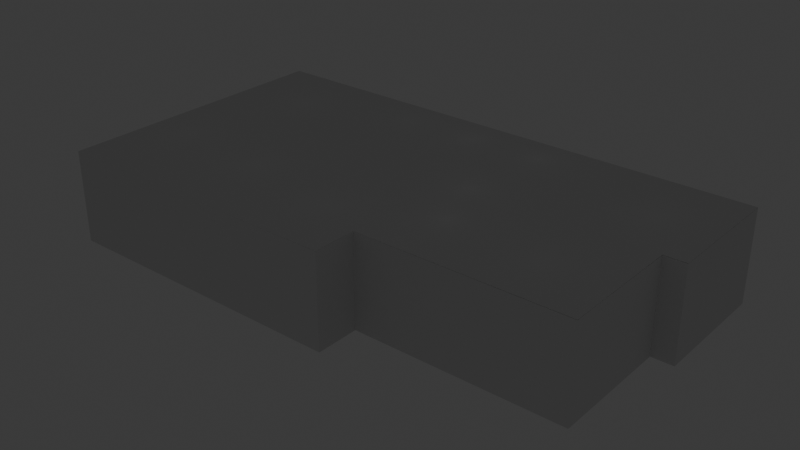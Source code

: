 # Source: Apartment.blend  (saved by Blender 4.2.66; exported with 4.5.12 LTS)
import bpy
from mathutils import Matrix  # noqa: F401  (used for matrix-valued properties, if any)

bpy.ops.wm.read_factory_settings(use_empty=True)
scene = bpy.context.scene
scene.name = 'Scene'

# ---- collections
col_collection = bpy.data.collections.new('Collection'); scene.collection.children.link(col_collection)

# ---- world
world_world = bpy.data.worlds.new('World'); scene.world = world_world
world_world.use_nodes = True; world_world.node_tree.nodes.clear()
_N = world_world.node_tree.nodes; _L = world_world.node_tree.links
n0 = _N.new('ShaderNodeOutputWorld'); n0.name = 'World Output'; n0.location = (300, 300)
n1 = _N.new('ShaderNodeBackground'); n1.name = 'Background'; n1.location = (10, 300)
n1.inputs[0].default_value = (0.05088, 0.05088, 0.05088, 1.0)
_L.new(n1.outputs[0], n0.inputs[0])
n0.is_active_output = True
world_world.color = (0.05088, 0.05088, 0.05088)
world_world.sun_shadow_jitter_overblur = 0.0

# ---- lights
light_point = bpy.data.lights.new('Point', 'POINT')
light_point.shadow_soft_size = 7.642
light_point_001 = bpy.data.lights.new('Point.001', 'POINT')
light_point_001.shadow_soft_size = 7.642
light_point_002 = bpy.data.lights.new('Point.002', 'POINT')
light_point_002.shadow_soft_size = 7.642
light_point_003 = bpy.data.lights.new('Point.003', 'POINT')
light_point_003.shadow_soft_size = 5.338
light_point_004 = bpy.data.lights.new('Point.004', 'POINT')
light_point_004.shadow_soft_size = 7.642
light_point_005 = bpy.data.lights.new('Point.005', 'POINT')
light_point_005.shadow_soft_size = 7.642
light_point_006 = bpy.data.lights.new('Point.006', 'POINT')
light_point_006.shadow_soft_size = 5.338
light_point_007 = bpy.data.lights.new('Point.007', 'POINT')
light_point_007.shadow_soft_size = 5.338
light_point_008 = bpy.data.lights.new('Point.008', 'POINT')
light_point_008.shadow_soft_size = 7.642
light_point_009 = bpy.data.lights.new('Point.009', 'POINT')
light_point_009.shadow_soft_size = 7.642
light_point_010 = bpy.data.lights.new('Point.010', 'POINT')
light_point_010.shadow_soft_size = 5.338

# ---- meshes
me_plane_003 = bpy.data.meshes.new('Plane.003')
me_plane_003.from_pydata([(-1.0, -1.0, 0.0), (1.0, -1.0, 0.0), (-1.0, 1.0, 0.0), (1.0, 1.0, 0.0)], [], [(0, 1, 3, 2)])
_uv = me_plane_003.uv_layers.new(name='UVMap')
_uv.uv.foreach_set('vector', [0.0, 0.0, 1.0, 0.0, 1.0, 1.0, 0.0, 1.0])
me_plane_003.update()
me_plane_005 = bpy.data.meshes.new('Plane.005')
me_plane_005.from_pydata([(-1.0, -1.0, 0.0), (1.0, -1.0, 0.0), (-1.0, 1.0, 0.0), (1.0, 1.0, 0.0)], [], [(0, 1, 3, 2)])
_uv = me_plane_005.uv_layers.new(name='UVMap')
_uv.uv.foreach_set('vector', [0.0, 0.0, 1.0, 0.0, 1.0, 1.0, 0.0, 1.0])
me_plane_005.update()
me_plane_006 = bpy.data.meshes.new('Plane.006')
me_plane_006.from_pydata([(-1.0, -1.0, 0.0), (1.0, -1.0, 0.0), (-1.0, 1.0, 0.0), (1.0, 1.0, 0.0)], [], [(0, 1, 3, 2)])
_uv = me_plane_006.uv_layers.new(name='UVMap')
_uv.uv.foreach_set('vector', [0.0, 0.0, 1.0, 0.0, 1.0, 1.0, 0.0, 1.0])
me_plane_006.update()
me_plane_007 = bpy.data.meshes.new('Plane.007')
me_plane_007.from_pydata([(-1.0, -1.0, 0.0), (1.0, -1.0, 0.0), (-1.0, 1.0, 0.0), (1.0, 1.0, 0.0)], [], [(0, 1, 3, 2)])
_uv = me_plane_007.uv_layers.new(name='UVMap')
_uv.uv.foreach_set('vector', [0.0, 0.0, 1.0, 0.0, 1.0, 1.0, 0.0, 1.0])
me_plane_007.update()
me_plane_009 = bpy.data.meshes.new('Plane.009')
me_plane_009.from_pydata([(-1.0, -1.0, 0.0), (1.0, -1.0, 0.0), (-1.0, 1.0, 0.0), (1.0, 1.0, 0.0)], [], [(0, 1, 3, 2)])
_uv = me_plane_009.uv_layers.new(name='UVMap')
_uv.uv.foreach_set('vector', [0.0, 0.0, 1.0, 0.0, 1.0, 1.0, 0.0, 1.0])
me_plane_009.update()
me_cube_001 = bpy.data.meshes.new('Cube.001')
me_cube_001.from_pydata([(-1.0, -1.0, -1.0), (-1.0, -1.0, 1.0), (-1.0, 1.0, -1.0), (-1.0, 1.0, 1.0), (1.0, -1.0, -1.0), (1.0, -1.0, 1.0), (1.0, 1.0, -1.0), (1.0, 1.0, 1.0)], [], [(0, 1, 3, 2), (2, 3, 7, 6), (6, 7, 5, 4), (4, 5, 1, 0), (2, 6, 4, 0), (7, 3, 1, 5)])
_uv = me_cube_001.uv_layers.new(name='UVMap')
_uv.uv.foreach_set('vector', [0.375, 0.0, 0.625, 0.0, 0.625, 0.25, 0.375, 0.25, 0.375, 0.25, 0.625, 0.25, 0.625, 0.5, 0.375, 0.5, 0.375, 0.5, 0.625, 0.5, 0.625, 0.75, 0.375, 0.75, 0.375, 0.75, 0.625, 0.75, 0.625, 1.0, 0.375, 1.0, 0.125, 0.5, 0.375, 0.5, 0.375, 0.75, 0.125, 0.75, 0.625, 0.5, 0.875, 0.5, 0.875, 0.75, 0.625, 0.75])
me_cube_001.update()
me_plane_011 = bpy.data.meshes.new('Plane.011')
me_plane_011.from_pydata([(-1.0, -1.0, 0.0), (1.0, -1.0, 0.0), (-1.0, 1.0, 0.0), (1.0, 1.0, 0.0), (-1.34, -0.3023, -2.384e-07), (-1.0, -0.3023, -2.384e-07), (-1.34, 1.0, -2.384e-07), (-1.0, 1.0, -2.384e-07), (-1.362, -2.953, 9.537e-07), (0.6809, -2.953, 9.537e-07), (0.6809, -1.0, 9.537e-07), (-1.362, -1.395, 9.537e-07), (-1.001, -1.0, 9.537e-07)], [], [(0, 1, 3, 2), (4, 5, 7, 6), (8, 9, 10, 12, 11)])
_uv = me_plane_011.uv_layers.new(name='UVMap')
_uv.uv.foreach_set('vector', [0.0, 0.0, 1.0, 0.0, 1.0, 1.0, 0.0, 1.0, 0.0, 0.0, 1.0, 0.0, 1.0, 1.0, 0.0, 1.0, 0.0, 0.0, 1.0, 0.0, 1.0, 1.0, 0.5, 1.0, 0.0, 0.5])
me_plane_011.update()
me_plane_014 = bpy.data.meshes.new('Plane.014')
me_plane_014.from_pydata([(-1.0, -1.0, 0.0), (1.0, -1.0, 0.0), (-1.0, 1.0, 0.0), (1.0, 1.0, 0.0), (-1.0, -1.0, 2.51), (1.0, -1.0, 2.51), (-1.0, 1.0, 2.51), (1.0, 1.0, 2.51)], [], [(0, 2, 3, 1), (4, 5, 7, 6), (3, 2, 6, 7)])
_uv = me_plane_014.uv_layers.new(name='UVMap')
_uv.uv.foreach_set('vector', [0.0, 0.0, 0.0, 1.0, 1.0, 1.0, 1.0, 0.0, 0.0, 0.0, 1.0, 0.0, 1.0, 1.0, 0.0, 1.0, 1.0, 1.0, 0.0, 1.0, 0.0, 1.0, 1.0, 1.0])
me_plane_014.update()
me_plane_017 = bpy.data.meshes.new('Plane.017')
me_plane_017.from_pydata([(-1.0, -1.0, 0.0), (1.0, -1.0, 0.0), (-1.0, 1.0, 0.0), (1.0, 1.0, 0.0), (-1.0, -1.0, 4.0), (1.0, -1.0, 4.0), (-1.0, 1.0, 4.0), (1.0, 1.0, 4.0), (0.4118, 1.0, 4.0)], [(2, 0)], [(1, 3, 7, 5), (0, 1, 5, 4), (8, 6, 4, 5, 7)])
_uv = me_plane_017.uv_layers.new(name='UVMap')
_uv.uv.foreach_set('vector', [1.0, 0.0, 0.0, 0.0, 0.0, 0.0, 1.0, 0.0, 0.0, 0.0, 1.0, 0.0, 1.0, 0.0, 0.0, 0.0, 0.0, 0.0, 0.0, 0.0, 0.0, 0.0, 1.0, 0.0, 0.0, 0.0])
me_plane_017.update()
me_plane_019 = bpy.data.meshes.new('Plane.019')
me_plane_019.from_pydata([(-1.0, -1.0, 0.0), (1.0, -1.0, 0.0), (-1.0, 1.0, 0.0), (1.0, 1.0, 0.0), (-6.273, -14.2, 0.0), (2.455, -14.2, 0.0), (-6.273, -6.2, 0.0), (2.455, -6.2, 0.0), (-1.0, -6.2, 0.0), (-16.45, -14.2, 0.0), (-6.273, -14.2, 0.0), (-16.45, -3.8, 0.0), (-6.273, -3.8, 0.0), (-16.45, -6.2, 0.0), (-6.273, -6.2, 0.0), (-6.273, -3.8, 0.0), (-1.0, -6.2, 0.0), (-1.0, -3.8, 0.0), (-6.273, -1.4, 0.0), (-1.0, -1.4, 0.0), (2.455, -1.0, 0.0), (-4.091, -0.6, 0.0), (-4.091, -1.4, 0.0), (-1.0, -2.784, 0.0), (-1.0, -1.0, 0.0), (-1.0, -0.6, 0.0), (2.455, -2.792, 0.0), (2.455, -6.2, 0.0), (0.0, 1.0, 0.0), (1.0, -2.384e-07, 0.0), (8.273, -1.0, 0.0), (8.273, -2.792, 0.0), (2.455, -4.5, 0.0), (6.727, -4.5, 0.0), (2.455, -11.2, 0.0), (6.727, -11.2, 0.0), (4.636, -1.0, 0.0), (8.273, 0.2, 0.0), (4.636, 0.2, 0.0), (6.818, 0.2, 0.0), (1.0, 5.8, 0.0), (6.818, 5.8, 0.0), (0.9998, 2.2, 0.0), (4.636, 0.2, 0.0), (6.818, 2.2, 0.0), (4.636, 5.8, 0.0), (4.636, 2.2, 0.0), (1.0, -1.0, 0.0), (4.636, -1.0, 0.0), (1.0, -0.2, 0.0), (4.636, -0.2, 0.0)], [(8, 14)], [(0, 1, 29, 3, 28, 2), (10, 14, 13, 9), (13, 14, 12, 11), (5, 7, 27, 16, 8, 6, 4), (22, 19, 24, 25, 21), (20, 1, 24, 19, 23, 26), (31, 30, 36, 20, 26), (27, 32, 26, 23, 17, 16), (15, 17, 23, 19, 22, 18), (31, 26, 32, 33), (33, 32, 34, 35), (38, 36, 30, 37), (46, 44, 41, 45), (42, 46, 45, 40), (43, 39, 44, 46), (47, 48, 50, 49)])
_uv = me_plane_019.uv_layers.new(name='UVMap')
_uv.uv.foreach_set('vector', [0.0, 0.0, 1.0, 0.0, 1.0, 0.5, 1.0, 1.0, 0.5, 1.0, 0.0, 1.0, 1.0, 0.0, 1.0, 0.5, 0.0, 0.5, 0.0, 0.0, 0.0, 0.5, 1.0, 0.5, 1.0, 1.0, 0.0, 1.0, 1.0, 0.0, 1.0, 0.5, 0.8125, 0.5, 0.75, 0.5, 0.5, 0.5, 0.0, 0.5, 0.0, 0.0, 0.625, 0.8125, 0.75, 0.8125, 0.75, 0.8438, 0.75, 0.8594, 0.625, 0.875, 0.0, 0.0, 0.0, 0.0, 0.75, 0.8438, 0.75, 0.8125, 0.75, 0.7812, 0.375, 0.3906, 0.0, 0.0, 0.0, 0.0, 0.0, 0.0, 0.0, 0.0, 0.375, 0.3906, 0.0, 0.0, 0.1875, 0.1953, 0.375, 0.3906, 0.75, 0.7812, 0.75, 0.75, 0.75, 0.5, 0.5, 0.75, 0.75, 0.75, 0.75, 0.7812, 0.75, 0.8125, 0.625, 0.8125, 0.5, 0.8125, 0.0, 0.0, 0.375, 0.3906, 0.1875, 0.1953, 0.0, 0.0, 0.0, 0.0, 0.1875, 0.1953, 0.0, 0.0, 0.0, 0.0, 0.0, 0.0, 0.0, 0.0, 0.0, 0.0, 0.0, 0.0, 0.5, 0.5, 1.0, 0.5, 1.0, 1.0, 0.5, 1.0, 0.0, 0.5, 0.5, 0.5, 0.5, 1.0, 0.0, 1.0, 0.5, 0.0, 1.0, 0.0, 1.0, 0.5, 0.5, 0.5, 0.0, 0.0, 1.0, 0.0, 1.0, 1.0, 0.0, 1.0])
me_plane_019.update()
me_plane_008 = bpy.data.meshes.new('Plane.008')
me_plane_008.from_pydata([(-1.0, -1.0, 2.0), (1.0, -1.0, 2.0), (-1.0, 1.0, 2.0), (1.0, 1.0, 2.0), (-1.0, 1.0, 2.0), (1.0, 1.0, 2.0), (-1.0, 1.0, -22.25), (1.0, 1.0, -22.25), (-1.0, -1.0, 2.0), (1.0, -1.0, 2.0), (-1.0, -1.0, -48.0), (1.0, -1.0, -48.0), (-1.0, -1.0, -48.0), (1.0, -1.0, -48.0), (-1.0, 2.519, -48.0), (1.0, 2.519, -48.0), (1.0, -1.0, -24.0), (-1.0, 0.07692, -24.0), (1.0, 0.07692, -24.0), (-1.0, -1.02e-08, -24.0), (1.0, -8.356e-08, -24.0), (-1.0, -5.055e-08, -48.0), (1.0, -1.239e-07, -48.0), (-1.0, 0.07692, -24.0), (1.0, 0.07692, -24.0), (-1.0, 0.07692, -30.0), (1.0, 0.07692, -30.0), (-1.0, -4.47e-08, -30.0), (1.0, -4.47e-08, -30.0), (-1.0, 0.3077, -30.0), (1.0, 0.3077, -30.0), (-1.0, 0.3077, -30.0), (1.0, 0.3077, -30.0), (-1.0, 0.3077, -36.0), (1.0, 0.3077, -36.0), (-1.0, 0.3077, -36.0), (1.0, 0.3077, -36.0), (-1.0, 0.8462, -36.0), (1.0, 0.8462, -36.0), (-1.0, 0.8462, -31.0), (1.0, 0.8462, -31.0), (-1.0, 0.8462, -48.0), (1.0, 0.8462, -48.0), (-1.0, 0.5385, -36.0), (1.0, 0.5385, -36.0), (-1.0, 0.5385, -48.0), (1.0, 0.5385, -48.0), (-1.0, 0.8462, -31.0), (1.0, 0.8462, -31.0), (-1.0, 1.231, -31.0), (1.0, 1.231, -31.0), (-1.0, 0.8462, -33.0), (1.0, 0.8462, -33.0), (-1.0, 1.231, -33.0), (1.0, 1.231, -33.0), (-1.0, 1.462, -34.0), (1.0, 1.462, -34.0), (-1.0, 1.462, -48.0), (1.0, 1.462, -48.0), (-1.0, 1.615, -34.0), (1.0, 1.615, -34.0), (-1.0, 1.615, -48.0), (1.0, 1.615, -48.0), (-1.0, 2.519, -26.5), (1.0, 2.519, -26.5), (-1.0, 2.519, -48.0), (1.0, 2.519, -48.0), (-1.0, 1.615, -26.5), (1.0, 1.615, -26.5), (-1.0, 2.519, -26.5), (1.0, 2.519, -26.5), (-1.0, 2.375, -5.5), (1.0, 2.375, -5.5), (-1.0, 2.375, -26.5), (1.0, 2.375, -26.5), (-1.0, 1.0, -5.5), (1.0, 1.0, -5.5), (-1.0, 2.375, -5.5), (1.0, 2.375, -5.5), (-1.0, 1.452, -5.5), (1.0, 1.452, -5.5), (-1.0, 1.452, -22.25), (1.0, 1.452, -22.25), (-1.0, 1.0, -22.25), (-1.0, 1.452, -22.25), (1.0, 1.452, -22.25), (-1.0, 1.231, -31.0), (1.0, 1.231, -31.0), (-1.0, 1.231, -39.0), (1.0, 1.231, -39.0), (-1.0, 1.231, -34.0), (1.0, 1.231, -34.0), (-1.0, 1.615, -34.0), (1.0, 1.615, -34.0), (-1.0, 1.615, -26.5), (1.0, 1.615, -26.5), (-1.0, 1.615, -34.0), (1.0, 1.615, -34.0), (-0.5, 1.615, -26.5), (1.0, 1.615, -32.5), (-0.5, 1.615, -34.0), (-0.5, 1.615, -32.5), (-0.5, 1.615, -28.0), (1.0, 1.615, -28.0), (-0.5, 1.452, -22.25), (-0.5, 1.595, -25.97), (1.0, 1.595, -25.97), (1.0, 1.472, -22.78), (-0.5, 1.472, -22.78), (-0.5, -0.6923, -24.0), (-0.5, -1.0, -24.0), (-0.5, 0.07692, -24.0), (1.0, -0.6923, -24.0), (-0.3181, -0.6108, -24.17), (-0.5, -0.9231, -24.0), (-0.5, -7.626e-08, -48.0), (1.0, -0.9231, -24.0), (1.0, -1.072e-07, -38.07), (-0.5, -3.592e-08, -24.0), (-0.5, -5.957e-08, -38.07), (1.0, -1.205e-07, -44.0), (-0.5, -7.285e-08, -44.0), (-0.5, 1.615, -34.0), (1.0, 1.615, -36.0), (-0.5, 1.615, -48.0), (-0.5, 1.615, -36.0), (1.0, 1.615, -46.0), (-0.5, 1.615, -46.0), (-0.625, 1.615, -34.0), (-1.0, 1.615, -28.75), (-0.625, 1.615, -26.5), (-0.625, 1.615, -28.75), (-0.8125, 1.615, -34.0), (-0.8125, 1.615, -28.75), (-0.625, 1.615, -31.38), (-0.8125, 1.615, -31.38), (-0.5, 1.462, -22.52), (-0.5625, 1.615, -26.5), (-0.5, 1.605, -26.23), (-0.8125, 1.615, -26.5), (-0.625, 1.452, -22.25), (-0.625, 1.615, -26.5), (-0.5, -0.6923, -24.0), (-0.625, 1.575, -25.44), (-0.625, 1.493, -23.31), (-0.8125, 1.452, -22.25), (-0.625, 1.452, -22.25), (-1.0, -0.6923, -24.0), (-0.8125, 1.575, -25.44), (-0.8125, 1.534, -24.38), (-0.8125, 1.493, -23.31), (-1.0, -1.0, -24.0), (-0.625, -0.6923, -24.0), (-0.625, -1.0, -24.0), (-0.8125, -0.6923, -24.0), (-0.8125, -1.0, -24.0), (-0.625, -0.8846, -24.0), (-0.625, -0.7692, -24.0), (-0.8125, -0.7692, -24.0), (-0.8125, -0.8846, -24.0), (-1.0, 0.5385, -36.5), (-0.5, 1.231, -34.0), (1.0, 1.249, -34.0), (-0.5, 1.615, -34.0), (-0.5, 1.25, -34.0), (1.0, 1.442, -34.0), (1.0, 0.5385, -36.5), (-0.5, 1.442, -34.0), (0.25, 1.25, -34.0), (-0.5, 0.5385, -36.0), (-0.5, 0.5385, -48.0), (-0.5, 0.5385, -36.5), (1.0, 0.5385, -42.25), (0.25, 0.5385, -48.0), (-0.5, 0.5385, -42.25), (0.25, 0.5385, -36.5), (0.25, 0.5385, -42.25), (-0.5, 1.0, -22.25), (-0.5, 1.423, -22.25), (1.0, 1.423, -22.25), (-0.625, 1.452, -22.25), (-0.5, 1.269, -22.25), (1.0, 1.269, -22.25)], [(102, 101)], [(0, 1, 3, 2), (5, 7, 6, 4), (8, 9, 11, 10), (12, 13, 15, 14), (109, 112, 18, 111, 142), (23, 24, 26, 25), (27, 28, 30, 29), (32, 34, 33, 31), (35, 36, 38, 37), (39, 40, 42, 41), (176, 172, 46, 173), (47, 48, 50, 49), (51, 52, 54, 53), (56, 58, 57, 55), (64, 66, 65, 63), (67, 68, 70, 69), (72, 74, 73, 71), (75, 76, 78, 77), (80, 82, 81, 79), (182, 7, 177, 181), (87, 89, 88, 86), (169, 44, 166, 175, 171), (101, 99, 97, 100), (98, 102, 103, 95), (108, 136, 104, 85, 107), (106, 105, 138, 98, 95), (60, 123, 125, 122), (118, 20, 117, 119), (110, 16, 116, 114), (122, 125, 127, 124, 61, 59), (119, 121, 115, 21, 19, 118), (121, 120, 22, 115), (126, 62, 124, 127), (129, 94, 139, 130, 131, 133), (132, 135, 134, 128), (128, 134, 131, 130, 137, 98, 100), (129, 133, 135, 132, 96), (84, 145, 140, 180, 146, 104), (150, 145, 84, 94, 139, 148, 149), (144, 143, 141, 98, 104, 146, 180, 140), (143, 141, 139, 148), (17, 111, 142, 152, 154, 147), (144, 140, 145, 150), (159, 156, 153, 155), (152, 142, 110, 153, 156, 157), (154, 152, 157, 158), (158, 159, 155, 151, 147, 154), (160, 171, 174, 170, 45), (43, 169, 171, 160), (161, 91, 162, 168, 164), (90, 161, 164, 167, 163, 92), (174, 176, 173, 170), (167, 165, 93, 163), (83, 84, 104, 178, 181, 177), (179, 178, 104, 85)])
_uv = me_plane_008.uv_layers.new(name='UVMap')
_uv.uv.foreach_set('vector', [0.0, 0.0, 1.0, 0.0, 1.0, 1.0, 0.0, 1.0, 1.0, 0.0, 1.0, 1.0, 0.0, 1.0, 0.0, 0.0, 0.0, 0.0, 1.0, 0.0, 1.0, 1.0, 0.0, 1.0, 0.0, 0.0, 1.0, 0.0, 1.0, 1.0, 0.0, 1.0, 0.5, 0.5, 1.0, 0.5, 1.0, 1.0, 0.5, 1.0, 0.5, 0.75, 0.0, 0.0, 1.0, 0.0, 1.0, 1.0, 0.0, 1.0, 0.0, 0.0, 1.0, 0.0, 1.0, 1.0, 0.0, 1.0, 1.0, 0.0, 1.0, 1.0, 0.0, 1.0, 0.0, 0.0, 0.0, 0.0, 1.0, 0.0, 1.0, 1.0, 0.0, 1.0, 0.0, 0.0, 1.0, 0.0, 1.0, 1.0, 0.0, 1.0, 0.75, 0.75, 1.0, 0.75, 1.0, 1.0, 0.75, 1.0, 0.0, 0.0, 1.0, 0.0, 1.0, 1.0, 0.0, 1.0, 0.0, 0.0, 1.0, 0.0, 1.0, 1.0, 0.0, 1.0, 1.0, 0.0, 1.0, 1.0, 0.0, 1.0, 0.0, 0.0, 1.0, 0.0, 1.0, 1.0, 0.0, 1.0, 0.0, 0.0, 0.0, 0.0, 1.0, 0.0, 1.0, 1.0, 0.0, 1.0, 1.0, 0.0, 1.0, 1.0, 0.0, 1.0, 0.0, 0.0, 0.0, 0.0, 1.0, 0.0, 1.0, 1.0, 0.0, 1.0, 1.0, 0.0, 1.0, 1.0, 0.0, 1.0, 0.0, 0.0, 1.0, 0.25, 0.0, 0.0, 0.5, 0.0, 0.5, 0.25, 1.0, 0.0, 1.0, 1.0, 0.0, 1.0, 0.0, 0.0, 0.5, 0.0, 1.0, 0.0, 1.0, 0.5, 0.75, 0.5, 0.5, 0.5, 0.5, 0.5, 1.0, 0.5, 1.0, 1.0, 0.5, 1.0, 0.0, 0.0, 0.0, 0.0, 0.0, 0.0, 0.0, 0.0, 0.5, 0.875, 0.5, 0.9375, 0.5, 1.0, 1.0, 1.0, 0.0, 0.0, 0.0, 0.0, 0.0, 0.0, 0.0, 0.0, 0.0, 0.0, 0.0, 0.0, 1.0, 0.0, 1.0, 0.5, 0.5, 0.5, 0.5, 0.0, 0.5, 0.0, 1.0, 0.0, 1.0, 0.5, 0.5, 0.5, 0.5, 0.0, 1.0, 0.0, 1.0, 0.25, 0.5, 0.25, 0.5, 0.0, 0.5, 0.5, 0.5, 0.75, 0.5, 1.0, 0.0, 1.0, 0.0, 0.0, 0.5, 0.5, 0.5, 0.75, 0.5, 1.0, 0.0, 1.0, 0.0, 0.0, 0.5, 0.0, 0.5, 0.75, 1.0, 0.75, 1.0, 1.0, 0.5, 1.0, 1.0, 0.75, 1.0, 1.0, 0.5, 1.0, 0.5, 0.75, 0.0, 0.0, 0.0, 0.0, 0.125, 0.0, 0.25, 0.0, 0.125, 0.0, 0.0625, 0.0, 0.0, 0.0, 0.03125, 0.0, 0.0625, 0.0, 0.0, 0.0, 0.0, 0.0, 0.0625, 0.0, 0.125, 0.0, 0.25, 0.0, 0.375, 0.0, 0.5, 0.0, 0.0, 0.0, 0.0, 0.0, 0.0625, 0.0, 0.03125, 0.0, 0.0, 0.0, 0.0, 0.0, 0.0, 1.0, 0.125, 1.0, 0.25, 1.0, 0.3125, 1.0, 0.375, 1.0, 0.5, 1.0, 0.0, 0.0, 0.0, 0.0, 0.0, 0.0, 0.0, 0.0, 0.0, 0.0, 0.0, 0.0, 0.0, 0.0, 0.0, 0.0, 0.0, 0.0, 0.0, 0.0, 0.0, 0.0, 0.0, 0.0, 0.0, 0.0, 0.0, 0.0, 0.0, 0.0, 0.0, 0.0, 0.0, 0.0, 0.0, 0.0, 0.0, 0.0, 0.0, 0.0, 0.0, 0.0, 0.0, 0.0, 0.0, 0.0, 0.0, 0.0, 0.0, 0.0, 0.0, 0.0, 0.0, 0.0, 0.0, 0.0, 0.0, 0.0, 0.0, 0.0, 0.0, 0.0, 0.0, 0.0, 0.0, 0.0, 0.0, 0.0, 0.0, 0.0, 0.0, 0.0, 0.0, 0.0, 0.0, 0.0, 0.0, 0.0, 0.0, 0.0, 0.0, 0.0, 0.0, 0.0, 0.0, 0.0, 0.0, 0.0, 0.0, 0.0, 0.0, 0.0, 0.0, 0.0, 0.0, 0.0, 0.0, 0.0, 0.0, 0.5, 0.5, 0.5, 0.5, 0.75, 0.5, 1.0, 0.0, 1.0, 0.0, 0.0, 0.5, 0.0, 0.5, 0.5, 0.0, 0.5, 0.5, 0.0, 1.0, 0.0, 1.0, 0.5, 0.75, 0.5, 0.5, 0.5, 0.0, 0.0, 0.5, 0.0, 0.5, 0.5, 0.5, 0.75, 0.5, 1.0, 0.0, 1.0, 0.5, 0.75, 0.75, 0.75, 0.75, 1.0, 0.5, 1.0, 0.5, 0.75, 1.0, 0.75, 1.0, 1.0, 0.5, 1.0, 0.0, 0.0, 0.0, 1.0, 0.5, 1.0, 0.5, 0.5, 0.5, 0.25, 0.5, 0.0, 0.0, 0.0, 0.0, 0.0, 0.0, 0.0, 0.0, 0.0])
me_plane_008.update()
me_plane_031 = bpy.data.meshes.new('Plane.031')
me_plane_031.from_pydata([(-1.0, -1.0, 0.0), (51.0, -1.0, 0.0), (-1.0, 49.0, 0.0), (51.0, 49.0, 0.0), (51.0, 6.5, 0.0), (51.0, 49.0, 0.0), (51.0, 6.5, 0.0), (86.75, 49.0, 0.0), (86.75, 6.5, 0.0), (86.75, 49.0, 0.0), (86.75, 6.5, 0.0), (86.75, 27.5, 0.0), (90.5, 49.0, 0.0), (90.5, 27.5, 0.0)], [(3, 7), (4, 8)], [(0, 1, 4, 3, 2), (6, 10, 11, 9, 5, 3, 4), (11, 13, 12, 9)])
_uv = me_plane_031.uv_layers.new(name='UVMap')
_uv.uv.foreach_set('vector', [0.0, 0.0, 1.0, 0.0, 1.0, 0.5, 1.0, 1.0, 0.0, 1.0, 0.0, 0.0, 0.0, 0.0, 0.0, 0.0, 0.0, 0.0, 0.0, 0.0, 1.0, 1.0, 1.0, 0.5, 0.0, 0.0, 0.0, 0.0, 0.0, 0.0, 0.0, 0.0])
me_plane_031.update()

# ---- objects
ob_mbr = bpy.data.objects.new('MBR', me_plane_003)
ob_mbath = bpy.data.objects.new('MBath', me_plane_005)
ob_mbr_shower = bpy.data.objects.new('MBR Shower', me_plane_006)
ob_pantry = bpy.data.objects.new('Pantry', me_plane_007)
ob_wic = bpy.data.objects.new('WIC', me_plane_009)
ob_counter = bpy.data.objects.new('Counter', me_cube_001)
ob_br2 = bpy.data.objects.new('BR2', me_plane_011)
ob_b2tub = bpy.data.objects.new('B2Tub', me_plane_014)
ob_stove_area = bpy.data.objects.new('Stove Area', me_plane_017)
ob_hardwood_floor = bpy.data.objects.new('Hardwood Floor', me_plane_019)
ob_walls = bpy.data.objects.new('Walls', me_plane_008)
ob_ceiling = bpy.data.objects.new('Ceiling', me_plane_031)
ob_point = bpy.data.objects.new('Point', light_point)
ob_point_001 = bpy.data.objects.new('Point.001', light_point_001)
ob_point_002 = bpy.data.objects.new('Point.002', light_point_002)
ob_point_003 = bpy.data.objects.new('Point.003', light_point_003)
ob_point_004 = bpy.data.objects.new('Point.004', light_point_004)
ob_point_005 = bpy.data.objects.new('Point.005', light_point_005)
ob_point_006 = bpy.data.objects.new('Point.006', light_point_006)
ob_point_007 = bpy.data.objects.new('Point.007', light_point_007)
ob_point_008 = bpy.data.objects.new('Point.008', light_point_008)
ob_point_009 = bpy.data.objects.new('Point.009', light_point_009)
ob_point_010 = bpy.data.objects.new('Point.010', light_point_010)

# ---- transforms, parenting, visibility, modifiers, constraints
ob_mbr.location = (-15.0, 12.0, 0.0)
ob_mbr.scale = (13.0, 12.0, 1.0)
ob_mbath.location = (5.0, 18.0, -2.384e-07)
ob_mbath.scale = (7.0, 6.0, 1.0)
ob_mbr_shower.location = (2.0, 9.0, 0.0)
ob_mbr_shower.scale = (4.0, 3.0, 1.0)
ob_pantry.location = (-1.0, 3.0, 0.0)
ob_pantry.scale = (1.0, 3.0, 1.0)
ob_wic.location = (16.0, 18.0, 0.0)
ob_wic.scale = (4.0, 6.0, 1.0)
ob_counter.location = (7.25, -3.0, 3.0)
ob_counter.scale = (7.25, 3.0, 3.0)
ob_br2.location = (51.75, 13.25, 0.0)
ob_br2.scale = (11.75, 10.75, 1.0)
ob_b2tub.location = (25.0, 12.0, 0.0)
ob_b2tub.scale = (5.0, 3.0, 1.0)
ob_stove_area.location = (10.25, 10.0, 0.0)
ob_stove_area.scale = (4.25, 2.0, 1.0)
ob_hardwood_floor.location = (17.25, 9.5, 0.0)
ob_hardwood_floor.scale = (2.75, 2.5, 1.0)
ob_walls.location = (-2.0, -24.0, 8.0)
ob_walls.rotation_euler = (1.571, 1.571, 0.0)
ob_walls.scale = (8.0, 26.0, 1.0)
ob_ceiling.location = (-27.0, -25.0, 16.0)
ob_point.location = (-2.642, -11.88, 16.0)
ob_point_001.location = (4.687, 17.77, 16.0)
ob_point_002.location = (53.65, 12.46, 16.0)
ob_point_003.location = (31.61, -7.626, 16.0)
ob_point_004.location = (48.84, -8.726, 16.0)
ob_point_005.location = (15.29, -15.14, 16.0)
ob_point_006.location = (29.87, 18.25, 16.0)
ob_point_007.location = (28.16, 2.691, 16.0)
ob_point_008.location = (-14.98, 12.29, 16.0)
ob_point_009.location = (-20.31, -9.573, 16.0)
ob_point_010.location = (17.0, 18.08, 16.0)

# ---- collection membership
col_collection.objects.link(ob_mbr)
col_collection.objects.link(ob_mbath)
col_collection.objects.link(ob_mbr_shower)
col_collection.objects.link(ob_pantry)
col_collection.objects.link(ob_wic)
col_collection.objects.link(ob_counter)
col_collection.objects.link(ob_br2)
col_collection.objects.link(ob_b2tub)
col_collection.objects.link(ob_stove_area)
col_collection.objects.link(ob_hardwood_floor)
col_collection.objects.link(ob_walls)
col_collection.objects.link(ob_ceiling)
col_collection.objects.link(ob_point)
col_collection.objects.link(ob_point_001)
col_collection.objects.link(ob_point_002)
col_collection.objects.link(ob_point_003)
col_collection.objects.link(ob_point_004)
col_collection.objects.link(ob_point_005)
col_collection.objects.link(ob_point_006)
col_collection.objects.link(ob_point_007)
col_collection.objects.link(ob_point_008)
col_collection.objects.link(ob_point_009)
col_collection.objects.link(ob_point_010)

# ---- scene / render settings (as saved in the file)
scene.frame_start = 1; scene.frame_end = 250; scene.frame_set(1)
scene.render.engine = 'BLENDER_EEVEE_NEXT'
bpy.context.view_layer.update()

# ---- added for rendering (the .blend has no active camera): camera
cam_auto = bpy.data.cameras.new('AutoCamera')
cam_auto.lens = 50.0
cam_auto.sensor_width = 36.0
cam_auto.clip_end = 1712.92
ob_auto_camera = bpy.data.objects.new('AutoCamera', cam_auto)
scene.collection.objects.link(ob_auto_camera)
ob_auto_camera.location = (115.352, -118.123, 86.0819)
ob_auto_camera.rotation_euler = (1.09748, -7.21219e-08, 0.694738)
scene.camera = ob_auto_camera
bpy.context.view_layer.update()
